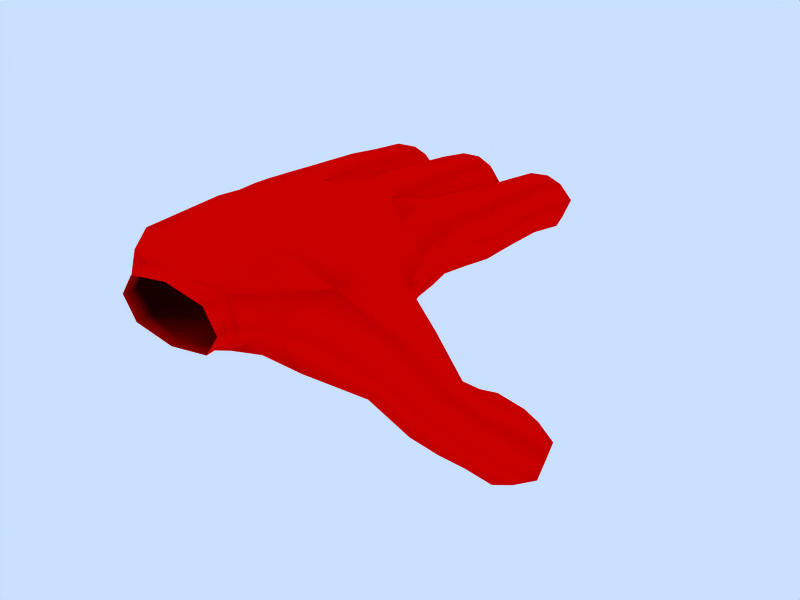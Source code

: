 # Source: Open_Hand_Left.blend  (saved by Blender 2.71.0; exported with 4.5.12 LTS)
import bpy
from mathutils import Matrix  # noqa: F401  (used for matrix-valued properties, if any)

bpy.ops.wm.read_factory_settings(use_empty=True)
scene = bpy.context.scene
scene.name = 'Scene'

# ---- collections
col_collection_1 = bpy.data.collections.new('Collection 1'); scene.collection.children.link(col_collection_1)

# ---- materials (node trees are filled in below, after node groups)
mat_material = bpy.data.materials.new('Material')
mat_material.alpha_threshold = 0.0
mat_material.diffuse_color = (1.0, 0.0, 0.0, 1.0)
mat_material.roughness = 0.5
mat_material.specular_intensity = 0.0
mat_material.line_color = (0.0, 0.0, 0.0, 1.0)

# ---- material node trees

# ---- world
world_world = bpy.data.worlds.new('World'); scene.world = world_world
world_world.color = (0.7887, 0.8767, 1.0)
world_world.use_sun_shadow = False
world_world.sun_shadow_jitter_overblur = 0.0
world_world.cycles.sampling_method = 'MANUAL'
world_world.cycles.sample_map_resolution = 256

# ---- meshes
me_cube = bpy.data.meshes.new('Cube')
me_cube.from_pydata([(-1.569, -1.944, -0.7969), (-1.639, -1.984, 1.151), (-3.65, -2.19, 1.037), (-3.535, -2.138, -0.858), (-4.581, -2.273, 0.01613), (0.596, -2.174, 0.8762), (1.445, -0.3541, -0.03178), (0.4316, -0.3936, -0.906), (0.4167, -0.28, 0.8899), (-0.5971, -0.3153, -0.006638), (-0.541, 1.66, -0.3124), (0.3709, 1.696, 0.6189), (0.5255, 1.578, -1.062), (1.44, 1.613, -0.1269), (1.56, 3.581, -0.1722), (0.7323, 3.572, -1.17), (0.4254, 3.685, 0.447), (-0.4019, 3.676, -0.5511), (0.6525, 4.62, -0.4934), (-1.776, -0.3624, 0.9328), (-2.735, -0.5039, 0.009158), (-0.7262, -0.2794, 0.01603), (-1.687, -0.4382, -0.8619), (-1.81, 1.582, -0.9716), (-0.8684, 1.678, -0.06295), (-2.861, 1.589, -0.1879), (-1.919, 1.685, 0.7207), (-1.936, 3.698, 0.486), (-2.86, 3.615, -0.4191), (-0.8677, 3.637, -0.2463), (-1.792, 3.554, -1.151), (-1.861, 4.616, -0.4954), (-3.722, -0.7536, -0.9392), (-4.797, -0.8395, -0.1581), (-3.921, -0.675, 0.8468), (-2.843, -0.5768, 0.04218), (-3.039, 1.334, -0.07157), (-4.152, 1.331, 0.6182), (-5.009, 1.216, -0.3681), (-3.896, 1.219, -1.058), (-3.828, 3.204, -1.228), (-4.955, 3.279, -0.5917), (-4.113, 3.346, 0.3914), (-2.986, 3.271, -0.2445), (-3.939, 4.265, -0.5758), (3.278, -4.54, -0.1398), (3.036, -5.84, -0.7605), (2.464, -5.032, -1.828), (2.652, -3.754, -1.143), (3.361, -3.399, -2.431), (3.356, -4.349, -3.165), (4.274, -4.668, -2.482), (4.362, -3.684, -1.828), (5.001, -2.54, -2.747), (5.034, -3.418, -3.679), (3.868, -3.252, -4.234), (3.827, -2.379, -3.293), (4.885, -2.274, -4.141), (-4.48, -4.709, -0.125), (1.328, -4.19, 0.944), (-3.808, -4.052, 1.067), (0.7865, -4.417, -1.228), (-3.808, -3.918, -1.167), (-1.358, -3.783, -0.8333), (-2.674, -5.233, -1.0), (0.03866, -5.294, -0.8402), (-1.358, -3.916, 1.3), (0.3888, -5.14, 1.418), (-2.674, -5.299, 1.233), (-3.53, -7.13, -2.384e-07), (-2.705, -6.938, 1.167), (-1.047, -7.219, 1.172), (0.7523, -6.788, 1.468), (1.301, -7.097, 0.3), (0.4297, -6.989, -0.5736), (-2.705, -6.938, -0.8333), (-1.055, -7.221, -0.5), (0.08926, -2.02, -0.8696), (0.7651, -2.906, -1.179), (0.7556, -1.7, -0.7684), (1.58, -2.534, -0.03393), (1.445, -1.699, -0.2248), (1.544, -3.357, -0.7783), (0.4776, -7.799, 0.2543), (-1.047, -7.797, 1.02), (-2.582, -7.799, 0.25), (-1.055, -7.799, -0.5135), (-1.493, -2.619, -0.9208), (-2.546, -2.037, -0.8128), (-0.668, -1.913, -0.8365), (-1.629, -1.336, -0.7277), (-0.6548, -0.7827, 0.08054), (-2.755, -1.047, 0.09966), (-1.493, -2.778, 1.2), (-2.659, -2.085, 1.12), (-0.61, -1.968, 1.116), (-1.724, -1.278, 1.054), (-3.577, -2.931, 1.079), (-4.38, -2.268, 0.7351), (-3.798, -1.543, 0.9419), (-4.694, -1.686, -0.04555), (-3.623, -1.592, -0.8222), (-3.577, -2.773, -1.004), (-4.491, -3.109, -0.0125), (-4.289, -2.225, -0.6599), (0.3976, -1.234, 1.012), (1.478, -2.445, 0.3529), (0.9318, -3.135, 0.8015), (0.5037, -1.206, -0.7533), (1.445, -1.187, 0.006153), (1.877, -3.573, -0.7066), (0.6133, -3.399, -1.193), (1.19, -0.3014, 0.6412), (1.445, 0.639, -0.1646), (1.19, -0.3965, -0.7055), (0.4396, 0.5799, -1.075), (-0.3322, -0.3605, -0.6764), (-0.3508, -0.2819, 0.6708), (0.4396, 0.7085, 0.7453), (-0.5661, 0.6494, -0.1653), (-0.2397, 1.609, -0.9174), (-0.4697, 2.683, -0.45), (-0.3521, 1.699, 0.3377), (0.3633, 2.689, 0.5175), (1.133, 1.664, 0.4798), (1.252, 1.575, -0.7809), (0.6587, 2.581, -1.039), (1.492, 2.587, -0.07103), (1.199, 3.635, 0.3869), (1.37, 4.336, -0.3183), (1.43, 3.55, -0.826), (0.7562, 4.327, -1.104), (-0.04157, 3.622, -1.11), (-0.2718, 3.707, 0.1027), (0.512, 4.417, 0.1828), (-0.1014, 4.408, -0.6026), (-2.53, -0.4561, 0.6986), (-1.836, 0.6592, 0.8161), (-0.9986, -0.2746, 0.6841), (-2.434, -0.5076, -0.6459), (-2.799, 0.5441, -0.1336), (-0.7971, 0.7126, -0.05656), (-0.9614, -0.3368, -0.6635), (-1.76, 0.5975, -1.006), (-1.077, 1.629, -0.7132), (-1.795, 2.564, -0.9887), (-2.571, 1.561, -0.8069), (-1.158, 1.706, 0.556), (-0.8678, 2.645, -0.1146), (-2.86, 2.622, -0.2874), (-2.653, 1.639, 0.4623), (-1.933, 2.703, 0.5867), (-2.665, 3.672, 0.2165), (-1.919, 4.426, 0.1965), (-1.171, 3.689, 0.3461), (-2.557, 3.563, -1.012), (-2.609, 4.36, -0.5196), (-1.115, 4.377, -0.3899), (-1.063, 3.58, -0.8819), (-1.805, 4.311, -1.106), (-3.022, -0.6396, -0.6516), (-3.8, 0.2308, -1.069), (-4.466, -0.8392, -0.7969), (-4.903, 0.1507, -0.2876), (-4.636, -0.7778, 0.5406), (-4.036, 0.316, 0.7391), (-3.157, -0.5823, 0.6892), (-2.933, 0.3961, -0.04182), (-3.382, 1.362, 0.5199), (-3.012, 2.279, -0.1175), (-3.189, 1.277, -0.7371), (-4.859, 1.273, 0.2975), (-4.134, 2.351, 0.4877), (-4.666, 1.188, -0.9595), (-4.982, 2.286, -0.4647), (-3.86, 2.214, -1.07), (-3.125, 3.219, -0.895), (-3.834, 3.961, -1.18), (-4.602, 3.225, -1.155), (-4.686, 4.02, -0.6666), (-4.816, 3.331, 0.05881), (-4.06, 4.074, 0.1076), (-3.339, 3.325, 0.3192), (-3.208, 4.015, -0.4062), (1.498, -5.002, -1.37), (1.981, -6.549, 0.009684), (2.162, -4.654, 0.7058), (2.995, -3.862, -0.5177), (4.065, -4.129, -1.408), (3.317, -5.356, -0.1352), (3.837, -5.204, -1.886), (2.657, -5.787, -1.497), (3.078, -4.774, -2.717), (2.435, -4.171, -1.689), (3.177, -3.753, -2.116), (3.105, -3.796, -2.95), (3.442, -2.927, -2.729), (3.854, -3.293, -1.946), (3.8, -4.759, -2.99), (3.492, -3.799, -3.643), (4.551, -4.268, -1.981), (4.633, -3.99, -3.091), (4.6, -3.109, -2.195), (4.395, -2.225, -2.786), (5.188, -2.147, -3.422), (5.315, -3.047, -3.066), (5.219, -2.801, -4.127), (4.457, -3.535, -4.197), (4.352, -2.704, -4.535), (3.558, -2.783, -3.899), (4.321, -2.049, -3.829), (-4.255, -6.312, -0.1563), (-4.312, -4.486, -0.9479), (-4.312, -4.569, 0.7354), (0.919, -4.573, 1.205), (-3.363, -4.673, 1.125), (0.4503, -4.786, -1.093), (-3.363, -4.573, -1.167), (0.3149, -6.445, -0.6547), (-2.735, -6.358, -0.9583), (-0.7555, -4.462, -0.8333), (-1.888, -4.502, -0.8333), (0.7875, -6.169, 1.553), (-2.735, -6.374, 1.225), (-1.888, -4.602, 1.308), (-0.7555, -4.562, 1.35), (-1.055, -7.533, -0.5034), (-2.805, -7.51, 0.1875), (-1.044, -7.53, 1.054), (0.5842, -7.491, 0.2238), (-3.323, -7.082, 0.7917), (-3.323, -7.082, -0.7083), (-1.842, -7.067, 1.208), (-0.3347, -7.052, 1.256), (1.306, -6.942, 1.116), (0.9922, -7.149, -0.408), (-0.3464, -7.055, -0.5833), (-1.842, -7.067, -0.5833), (1.271, -1.788, -0.6736), (1.269, -3.156, -1.157), (0.4174, -1.855, -0.8111), (0.4377, -2.348, -0.975), (1.58, -3.044, -0.4284), (1.445, -1.953, 0.04051), (0.09048, -7.799, -0.3226), (0.1044, -7.797, 0.8316), (-2.2, -7.799, 0.8226), (-2.2, -7.799, -0.3226), (0.5027, -8.044, 0.2529), (-1.049, -8.043, 1.032), (-2.609, -8.044, 0.25), (-1.055, -8.044, -0.527), (-2.53, -2.932, -0.976), (-0.4031, -2.74, -0.9847), (-0.5649, -1.242, -0.6691), (-2.654, -1.415, -0.6325), (-2.53, -3.089, 1.178), (-0.456, -3.058, 1.211), (-0.6608, -1.107, 0.8996), (-2.787, -1.364, 0.9136), (-4.529, -1.637, 0.6421), (-4.262, -3.102, 0.7667), (-4.366, -1.677, -0.6716), (-4.262, -2.987, -0.7667), (1.28, -1.356, 0.7247), (1.921, -3.539, 0.1837), (1.207, -1.242, -0.5915), (1.461, -3.83, -1.308), (1.194, 0.5921, -0.8474), (1.194, 0.6885, 0.518), (-0.3147, 0.6963, 0.5174), (-0.3147, 0.5999, -0.8479), (-0.1138, 2.63, -0.9861), (-0.3353, 2.712, 0.1809), (1.136, 2.64, 0.4651), (1.357, 2.558, -0.7019), (1.253, 4.12, -0.7951), (1.076, 4.185, 0.136), (-0.01342, 4.238, -0.07454), (0.1633, 4.173, -1.006), (-2.577, 0.5883, 0.5594), (-1.076, 0.7147, 0.6172), (-2.52, 0.542, -0.8074), (-1.019, 0.6684, -0.7496), (-1.065, 2.59, -0.727), (-2.559, 2.573, -0.8566), (-1.169, 2.694, 0.4545), (-2.663, 2.677, 0.3249), (-2.457, 4.211, 0.0002447), (-1.35, 4.224, 0.09626), (-2.374, 4.128, -0.9425), (-1.267, 4.14, -0.8465), (-4.568, 0.1494, -0.9347), (-4.745, 0.2134, 0.421), (-3.268, 0.3974, 0.6053), (-3.091, 0.3335, -0.7504), (-3.156, 2.228, -0.745), (-3.361, 2.331, 0.4232), (-4.838, 2.337, 0.1628), (-4.633, 2.234, -1.005), (-4.418, 3.786, -1.068), (-4.582, 3.868, -0.1361), (-3.488, 3.864, 0.05681), (-3.324, 3.782, -0.8753), (1.381, -6.499, -1.012), (2.058, -6.066, 1.104), (4.143, -4.765, -1.424), (3.39, -5.265, -2.43), (2.918, -4.162, -2.586), (3.643, -3.696, -1.625), (3.998, -2.783, -2.234), (3.183, -3.326, -3.319), (4.073, -4.09, -3.606), (4.904, -3.628, -2.491), (5.323, -2.615, -3.55), (4.704, -3.028, -4.375), (4.038, -2.471, -4.154), (4.658, -2.058, -3.329), (-3.992, -6.175, -1.105), (-3.992, -6.199, 0.8617), (-1.141, -6.269, -0.6389), (-1.141, -6.288, 1.403), (-2.381, -7.465, 0.905), (-2.381, -7.465, -0.445), (0.2018, -7.454, -0.44), (0.2215, -7.45, 0.9468), (1.256, -2.314, -0.787), (0.1107, -8.044, -0.3327), (0.1197, -8.043, 0.8388), (-2.22, -8.044, 0.8327), (-2.22, -8.044, -0.3328)], [], [(0, 88, 252, 87), (0, 87, 253, 89), (0, 89, 254, 90), (0, 90, 255, 88), (1, 93, 256, 94), (1, 94, 259, 96), (1, 96, 258, 95), (1, 95, 257, 93), (2, 99, 259, 94), (2, 94, 256, 97), (2, 97, 261, 98), (2, 98, 260, 99), (3, 102, 252, 88), (3, 88, 255, 101), (3, 101, 262, 104), (3, 104, 263, 102), (4, 98, 261, 103), (4, 103, 263, 104), (4, 104, 262, 100), (4, 100, 260, 98), (5, 107, 257, 95), (5, 95, 258, 105), (5, 105, 264, 106), (5, 106, 265, 107), (6, 114, 266, 109), (6, 109, 264, 112), (6, 112, 269, 113), (6, 113, 268, 114), (7, 116, 254, 108), (7, 108, 266, 114), (7, 114, 268, 115), (7, 115, 271, 116), (8, 112, 264, 105), (8, 105, 258, 117), (8, 117, 270, 118), (8, 118, 269, 112), (9, 117, 258, 91), (9, 91, 254, 116), (9, 116, 271, 119), (9, 119, 270, 117), (10, 122, 270, 119), (10, 119, 271, 120), (10, 120, 272, 121), (10, 121, 273, 122), (11, 124, 269, 118), (11, 118, 270, 122), (11, 122, 273, 123), (11, 123, 274, 124), (12, 120, 271, 115), (12, 115, 268, 125), (12, 125, 275, 126), (12, 126, 272, 120), (13, 125, 268, 113), (13, 113, 269, 124), (13, 124, 274, 127), (13, 127, 275, 125), (14, 130, 275, 127), (14, 127, 274, 128), (14, 128, 277, 129), (14, 129, 276, 130), (15, 132, 272, 126), (15, 126, 275, 130), (15, 130, 276, 131), (15, 131, 279, 132), (16, 128, 274, 123), (16, 123, 273, 133), (16, 133, 278, 134), (16, 134, 277, 128), (17, 133, 273, 121), (17, 121, 272, 132), (17, 132, 279, 135), (17, 135, 278, 133), (18, 134, 278, 135), (18, 135, 279, 131), (18, 131, 276, 129), (18, 129, 277, 134), (19, 138, 258, 96), (19, 96, 259, 136), (19, 136, 280, 137), (19, 137, 281, 138), (20, 136, 259, 92), (20, 92, 255, 139), (20, 139, 282, 140), (20, 140, 280, 136), (21, 142, 254, 91), (21, 91, 258, 138), (21, 138, 281, 141), (21, 141, 283, 142), (22, 139, 255, 90), (22, 90, 254, 142), (22, 142, 283, 143), (22, 143, 282, 139), (23, 146, 282, 143), (23, 143, 283, 144), (23, 144, 284, 145), (23, 145, 285, 146), (24, 144, 283, 141), (24, 141, 281, 147), (24, 147, 286, 148), (24, 148, 284, 144), (25, 150, 280, 140), (25, 140, 282, 146), (25, 146, 285, 149), (25, 149, 287, 150), (26, 147, 281, 137), (26, 137, 280, 150), (26, 150, 287, 151), (26, 151, 286, 147), (27, 154, 286, 151), (27, 151, 287, 152), (27, 152, 288, 153), (27, 153, 289, 154), (28, 152, 287, 149), (28, 149, 285, 155), (28, 155, 290, 156), (28, 156, 288, 152), (29, 158, 284, 148), (29, 148, 286, 154), (29, 154, 289, 157), (29, 157, 291, 158), (30, 155, 285, 145), (30, 145, 284, 158), (30, 158, 291, 159), (30, 159, 290, 155), (31, 159, 291, 157), (31, 157, 289, 153), (31, 153, 288, 156), (31, 156, 290, 159), (32, 162, 262, 101), (32, 101, 255, 160), (32, 160, 295, 161), (32, 161, 292, 162), (33, 164, 260, 100), (33, 100, 262, 162), (33, 162, 292, 163), (33, 163, 293, 164), (34, 166, 259, 99), (34, 99, 260, 164), (34, 164, 293, 165), (34, 165, 294, 166), (35, 160, 255, 92), (35, 92, 259, 166), (35, 166, 294, 167), (35, 167, 295, 160), (36, 170, 295, 167), (36, 167, 294, 168), (36, 168, 297, 169), (36, 169, 296, 170), (37, 168, 294, 165), (37, 165, 293, 171), (37, 171, 298, 172), (37, 172, 297, 168), (38, 171, 293, 163), (38, 163, 292, 173), (38, 173, 299, 174), (38, 174, 298, 171), (39, 173, 292, 161), (39, 161, 295, 170), (39, 170, 296, 175), (39, 175, 299, 173), (40, 178, 299, 175), (40, 175, 296, 176), (40, 176, 303, 177), (40, 177, 300, 178), (41, 180, 298, 174), (41, 174, 299, 178), (41, 178, 300, 179), (41, 179, 301, 180), (42, 182, 297, 172), (42, 172, 298, 180), (42, 180, 301, 181), (42, 181, 302, 182), (43, 176, 296, 169), (43, 169, 297, 182), (43, 182, 302, 183), (43, 183, 303, 176), (44, 177, 303, 183), (44, 183, 302, 181), (44, 181, 301, 179), (44, 179, 300, 177), (45, 189, 305, 186), (45, 186, 265, 187), (45, 187, 309, 188), (45, 188, 306, 189), (46, 191, 304, 185), (46, 185, 305, 189), (46, 189, 306, 190), (46, 190, 307, 191), (47, 193, 267, 184), (47, 184, 304, 191), (47, 191, 307, 192), (47, 192, 308, 193), (48, 187, 265, 110), (48, 110, 267, 193), (48, 193, 308, 194), (48, 194, 309, 187), (49, 197, 309, 194), (49, 194, 308, 195), (49, 195, 311, 196), (49, 196, 310, 197), (50, 195, 308, 192), (50, 192, 307, 198), (50, 198, 312, 199), (50, 199, 311, 195), (51, 198, 307, 190), (51, 190, 306, 200), (51, 200, 313, 201), (51, 201, 312, 198), (52, 200, 306, 188), (52, 188, 309, 197), (52, 197, 310, 202), (52, 202, 313, 200), (53, 205, 313, 202), (53, 202, 310, 203), (53, 203, 317, 204), (53, 204, 314, 205), (54, 207, 312, 201), (54, 201, 313, 205), (54, 205, 314, 206), (54, 206, 315, 207), (55, 209, 311, 199), (55, 199, 312, 207), (55, 207, 315, 208), (55, 208, 316, 209), (56, 203, 310, 196), (56, 196, 311, 209), (56, 209, 316, 210), (56, 210, 317, 203), (57, 204, 317, 210), (57, 210, 316, 208), (57, 208, 315, 206), (57, 206, 314, 204), (58, 103, 261, 213), (58, 213, 319, 211), (58, 211, 318, 212), (58, 212, 263, 103), (59, 214, 257, 107), (59, 107, 265, 186), (59, 186, 305, 214), (60, 97, 256, 215), (60, 215, 319, 213), (60, 213, 261, 97), (61, 111, 253, 216), (61, 216, 304, 184), (61, 184, 267, 111), (62, 217, 252, 102), (62, 102, 263, 212), (62, 212, 318, 217), (63, 220, 253, 87), (63, 87, 252, 221), (63, 221, 320, 220), (64, 219, 320, 221), (64, 221, 252, 217), (64, 217, 318, 219), (65, 220, 320, 218), (65, 218, 304, 216), (65, 216, 253, 220), (66, 225, 321, 224), (66, 224, 256, 93), (66, 93, 257, 225), (67, 214, 305, 222), (67, 222, 321, 225), (67, 225, 257, 214), (68, 224, 321, 223), (68, 223, 319, 215), (68, 215, 256, 224), (69, 231, 318, 211), (69, 211, 319, 230), (69, 230, 322, 227), (69, 227, 323, 231), (70, 230, 319, 223), (70, 223, 321, 232), (70, 232, 322, 230), (71, 232, 321, 233), (71, 233, 325, 228), (71, 228, 322, 232), (72, 222, 305, 234), (72, 234, 325, 233), (72, 233, 321, 222), (73, 185, 304, 235), (73, 235, 324, 229), (73, 229, 325, 234), (73, 234, 305, 185), (74, 235, 304, 218), (74, 218, 320, 236), (74, 236, 324, 235), (75, 219, 318, 231), (75, 231, 323, 237), (75, 237, 320, 219), (76, 236, 320, 237), (76, 237, 323, 226), (76, 226, 324, 236), (77, 241, 326, 240), (77, 240, 254, 89), (77, 89, 253, 241), (78, 111, 267, 239), (78, 239, 326, 241), (78, 241, 253, 111), (79, 240, 326, 238), (79, 238, 266, 108), (79, 108, 254, 240), (80, 243, 326, 242), (80, 242, 265, 106), (80, 106, 264, 243), (81, 109, 266, 238), (81, 238, 326, 243), (81, 243, 264, 109), (82, 242, 326, 239), (82, 239, 267, 110), (82, 110, 265, 242), (83, 229, 324, 244), (83, 244, 327, 248), (83, 248, 328, 245), (83, 245, 325, 229), (84, 228, 325, 245), (84, 245, 328, 249), (84, 249, 329, 246), (84, 246, 322, 228), (85, 227, 322, 246), (85, 246, 329, 250), (85, 250, 330, 247), (85, 247, 323, 227), (86, 226, 323, 247), (86, 247, 330, 251), (86, 251, 327, 244), (86, 244, 324, 226)])
me_cube.polygons.foreach_set('use_smooth', [True] * 326)
me_cube.materials.append(mat_material)
me_cube.use_remesh_preserve_volume = False
me_cube.use_remesh_preserve_attributes = False
me_cube.use_mirror_vertex_groups = False
me_cube.update()

# ---- objects
ob_openhand = bpy.data.objects.new('openHand', me_cube)

# ---- transforms, parenting, visibility, modifiers, constraints
ob_openhand.location = (0.0, 0.0, 0.0)
ob_openhand.lock_rotations_4d = False
ob_openhand.empty_display_type = 'ARROWS'
ob_openhand.color = (0.0, 0.0, 0.0, 1.0)
ob_openhand.lineart.crease_threshold = 0.0
_vg = ob_openhand.vertex_groups.new(name='Bone.003')
_vg = ob_openhand.vertex_groups.new(name='Bone.002')
_vg = ob_openhand.vertex_groups.new(name='Bone.009')
_vg = ob_openhand.vertex_groups.new(name='Bone.008')
_vg = ob_openhand.vertex_groups.new(name='Bone.004')
_vg = ob_openhand.vertex_groups.new(name='Bone.005')
_vg = ob_openhand.vertex_groups.new(name='Bone.007')
_vg = ob_openhand.vertex_groups.new(name='Bone.006')
_vg = ob_openhand.vertex_groups.new(name='Bone.001')
_vg = ob_openhand.vertex_groups.new(name='Bone')

# ---- collection membership
col_collection_1.objects.link(ob_openhand)

# ---- scene / render settings (as saved in the file)
scene.frame_start = 1; scene.frame_end = 50; scene.frame_set(1)
scene.render.engine = 'BLENDER_EEVEE_NEXT'
scene.render.image_settings.file_format = 'FFMPEG'
scene.render.image_settings.color_mode = 'RGB'
scene.render.image_settings.quality = 80
scene.render.image_settings.compression = 80
scene.render.image_settings.exr_codec = 'NONE'
scene.render.resolution_x = 800
scene.render.resolution_y = 600
scene.render.resolution_percentage = 50
scene.render.pixel_aspect_x = 100.0
scene.render.pixel_aspect_y = 100.0
scene.render.fps = 25
scene.render.dither_intensity = 0.0
scene.render.use_compositing = False
scene.render.use_sequencer = False
scene.render.bake_margin = 2
scene.render.bake_bias = 0.0
scene.render.use_stamp_time = False
scene.render.use_stamp_date = False
scene.render.use_stamp_frame = False
scene.render.use_stamp_camera = False
scene.render.use_stamp_scene = False
scene.render.use_stamp_filename = False
scene.render.use_stamp_render_time = False
scene.render.stamp_font_size = 0
scene.cycles.use_denoising = False
scene.cycles.samples = 10
scene.cycles.sampling_pattern = 'TABULATED_SOBOL'
scene.cycles.light_sampling_threshold = 0.0
scene.cycles.use_adaptive_sampling = False
scene.cycles.use_light_tree = False
scene.cycles.blur_glossy = 0.0
scene.cycles.volume_bounces = 1
scene.cycles.pixel_filter_type = 'GAUSSIAN'
scene.cycles.sample_clamp_indirect = 0.0
scene.view_settings.view_transform = 'Raw'
bpy.context.view_layer.update()

# ---- added for rendering (the .blend has no active camera): camera
cam_auto = bpy.data.cameras.new('AutoCamera')
cam_auto.lens = 50.0
cam_auto.sensor_width = 36.0
cam_auto.clip_end = 1000.0
ob_auto_camera = bpy.data.objects.new('AutoCamera', cam_auto)
scene.collection.objects.link(ob_auto_camera)
ob_auto_camera.location = (16.2944, -21.0766, 11.4187)
ob_auto_camera.rotation_euler = (1.09748, -7.21219e-08, 0.694738)
scene.camera = ob_auto_camera
bpy.context.view_layer.update()
